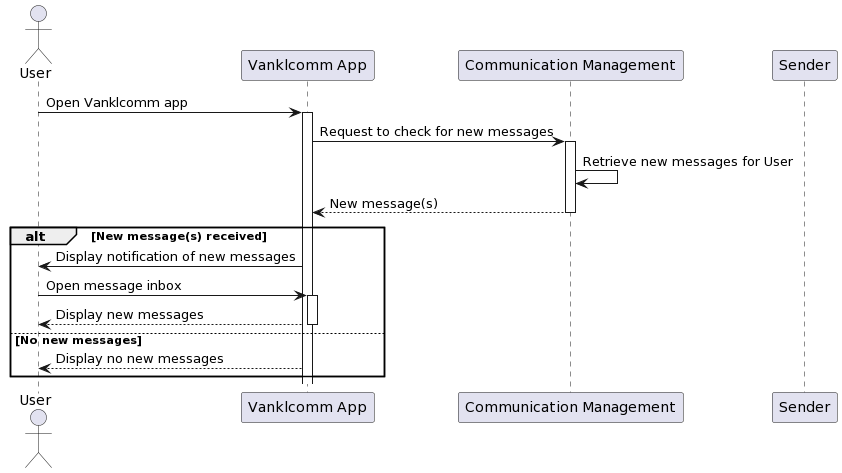

The diagram above was rendered by PlantUML. Its source (embedded in the PNG):
@startuml
actor User
participant "Vanklcomm App" as App
participant "Communication Management" as Server
participant "Sender" as Sender

User -> App: Open Vanklcomm app
activate App

App -> Server: Request to check for new messages
activate Server

Server -> Server: Retrieve new messages for User
Server --> App: New message(s)
deactivate Server

alt New message(s) received
    App -> User: Display notification of new messages
    User -> App: Open message inbox
    activate App
    App --> User: Display new messages
    deactivate App
else No new messages
    App --> User: Display no new messages
end
@enduml